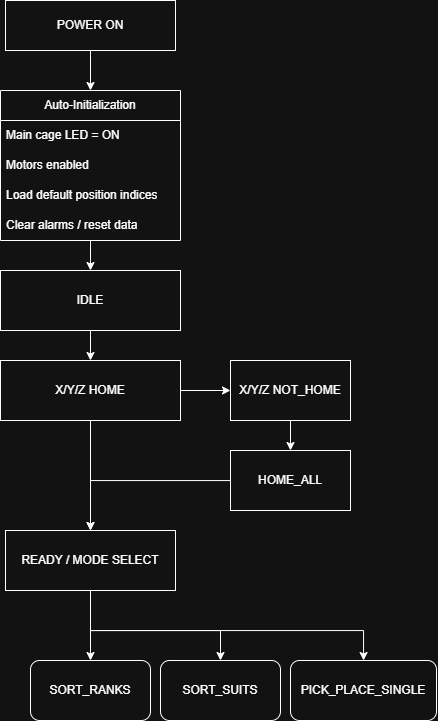

The diagram above was exported from draw.io. Its source (the exported page's mxGraphModel, read from the mxfile embedded in the PNG):
<mxGraphModel dx="1664" dy="881" grid="1" gridSize="10" guides="1" tooltips="1" connect="1" arrows="1" fold="1" page="1" pageScale="1" pageWidth="827" pageHeight="1169" math="0" shadow="0">
  <root>
    <mxCell id="WIyWlLk6GJQsqaUBKTNV-0" />
    <mxCell id="WIyWlLk6GJQsqaUBKTNV-1" parent="WIyWlLk6GJQsqaUBKTNV-0" />
    <mxCell id="OKq6soqDdGI2Sxa6-CD5-50" edge="1" parent="WIyWlLk6GJQsqaUBKTNV-1" source="OKq6soqDdGI2Sxa6-CD5-0" style="edgeStyle=orthogonalEdgeStyle;rounded=0;orthogonalLoop=1;jettySize=auto;html=1;" target="OKq6soqDdGI2Sxa6-CD5-49">
      <mxGeometry relative="1" as="geometry" />
    </mxCell>
    <mxCell id="OKq6soqDdGI2Sxa6-CD5-0" parent="WIyWlLk6GJQsqaUBKTNV-1" style="swimlane;fontStyle=0;childLayout=stackLayout;horizontal=1;startSize=30;horizontalStack=0;resizeParent=1;resizeParentMax=0;resizeLast=0;collapsible=1;marginBottom=0;whiteSpace=wrap;html=1;miterlimit=7;" value="Auto-Initialization" vertex="1">
      <mxGeometry height="150" width="180" x="70" y="170" as="geometry">
        <mxRectangle height="30" width="130" x="190" y="120" as="alternateBounds" />
      </mxGeometry>
    </mxCell>
    <mxCell id="OKq6soqDdGI2Sxa6-CD5-1" parent="OKq6soqDdGI2Sxa6-CD5-0" style="text;strokeColor=none;fillColor=none;align=left;verticalAlign=middle;spacingLeft=4;spacingRight=4;overflow=hidden;points=[[0,0.5],[1,0.5]];portConstraint=eastwest;rotatable=0;whiteSpace=wrap;html=1;" value="Main cage LED = ON" vertex="1">
      <mxGeometry height="30" width="180" y="30" as="geometry" />
    </mxCell>
    <mxCell id="OKq6soqDdGI2Sxa6-CD5-2" parent="OKq6soqDdGI2Sxa6-CD5-0" style="text;strokeColor=none;fillColor=none;align=left;verticalAlign=middle;spacingLeft=4;spacingRight=4;overflow=hidden;points=[[0,0.5],[1,0.5]];portConstraint=eastwest;rotatable=0;whiteSpace=wrap;html=1;" value="Motors enabled" vertex="1">
      <mxGeometry height="30" width="180" y="60" as="geometry" />
    </mxCell>
    <mxCell id="OKq6soqDdGI2Sxa6-CD5-3" parent="OKq6soqDdGI2Sxa6-CD5-0" style="text;strokeColor=none;fillColor=none;align=left;verticalAlign=middle;spacingLeft=4;spacingRight=4;overflow=hidden;points=[[0,0.5],[1,0.5]];portConstraint=eastwest;rotatable=0;whiteSpace=wrap;html=1;" value="Load default position indices" vertex="1">
      <mxGeometry height="30" width="180" y="90" as="geometry" />
    </mxCell>
    <mxCell id="OKq6soqDdGI2Sxa6-CD5-48" parent="OKq6soqDdGI2Sxa6-CD5-0" style="text;strokeColor=none;fillColor=none;align=left;verticalAlign=middle;spacingLeft=4;spacingRight=4;overflow=hidden;points=[[0,0.5],[1,0.5]];portConstraint=eastwest;rotatable=0;whiteSpace=wrap;html=1;" value="Clear alarms / reset data" vertex="1">
      <mxGeometry height="30" width="180" y="120" as="geometry" />
    </mxCell>
    <mxCell id="OKq6soqDdGI2Sxa6-CD5-8" edge="1" parent="WIyWlLk6GJQsqaUBKTNV-1" source="OKq6soqDdGI2Sxa6-CD5-6" style="edgeStyle=orthogonalEdgeStyle;rounded=0;orthogonalLoop=1;jettySize=auto;html=1;entryX=0.5;entryY=0;entryDx=0;entryDy=0;" target="OKq6soqDdGI2Sxa6-CD5-0">
      <mxGeometry relative="1" as="geometry" />
    </mxCell>
    <mxCell id="OKq6soqDdGI2Sxa6-CD5-6" parent="WIyWlLk6GJQsqaUBKTNV-1" style="rounded=0;whiteSpace=wrap;html=1;" value="POWER ON" vertex="1">
      <mxGeometry height="50" width="170" x="75" y="80" as="geometry" />
    </mxCell>
    <mxCell id="OKq6soqDdGI2Sxa6-CD5-62" edge="1" parent="WIyWlLk6GJQsqaUBKTNV-1" source="OKq6soqDdGI2Sxa6-CD5-49" style="edgeStyle=orthogonalEdgeStyle;rounded=0;orthogonalLoop=1;jettySize=auto;html=1;entryX=0.5;entryY=0;entryDx=0;entryDy=0;" target="OKq6soqDdGI2Sxa6-CD5-52">
      <mxGeometry relative="1" as="geometry" />
    </mxCell>
    <mxCell id="OKq6soqDdGI2Sxa6-CD5-49" parent="WIyWlLk6GJQsqaUBKTNV-1" style="rounded=0;whiteSpace=wrap;html=1;" value="IDLE" vertex="1">
      <mxGeometry height="60" width="180" x="70" y="350" as="geometry" />
    </mxCell>
    <mxCell id="OKq6soqDdGI2Sxa6-CD5-65" edge="1" parent="WIyWlLk6GJQsqaUBKTNV-1" source="OKq6soqDdGI2Sxa6-CD5-51" style="edgeStyle=orthogonalEdgeStyle;rounded=0;orthogonalLoop=1;jettySize=auto;html=1;entryX=0.5;entryY=0;entryDx=0;entryDy=0;" target="OKq6soqDdGI2Sxa6-CD5-53">
      <mxGeometry relative="1" as="geometry" />
    </mxCell>
    <mxCell id="OKq6soqDdGI2Sxa6-CD5-51" parent="WIyWlLk6GJQsqaUBKTNV-1" style="rounded=0;whiteSpace=wrap;html=1;" value="X/Y/Z NOT_HOME" vertex="1">
      <mxGeometry height="60" width="120" x="300" y="440" as="geometry" />
    </mxCell>
    <mxCell id="OKq6soqDdGI2Sxa6-CD5-63" edge="1" parent="WIyWlLk6GJQsqaUBKTNV-1" source="OKq6soqDdGI2Sxa6-CD5-52" style="edgeStyle=orthogonalEdgeStyle;rounded=0;orthogonalLoop=1;jettySize=auto;html=1;entryX=0.5;entryY=0;entryDx=0;entryDy=0;" target="OKq6soqDdGI2Sxa6-CD5-54">
      <mxGeometry relative="1" as="geometry" />
    </mxCell>
    <mxCell id="OKq6soqDdGI2Sxa6-CD5-64" edge="1" parent="WIyWlLk6GJQsqaUBKTNV-1" source="OKq6soqDdGI2Sxa6-CD5-52" style="edgeStyle=orthogonalEdgeStyle;rounded=0;orthogonalLoop=1;jettySize=auto;html=1;entryX=0;entryY=0.5;entryDx=0;entryDy=0;" target="OKq6soqDdGI2Sxa6-CD5-51">
      <mxGeometry relative="1" as="geometry" />
    </mxCell>
    <mxCell id="OKq6soqDdGI2Sxa6-CD5-52" parent="WIyWlLk6GJQsqaUBKTNV-1" style="rounded=0;whiteSpace=wrap;html=1;" value="X/Y/Z HOME" vertex="1">
      <mxGeometry height="60" width="180" x="70" y="440" as="geometry" />
    </mxCell>
    <mxCell id="OKq6soqDdGI2Sxa6-CD5-66" edge="1" parent="WIyWlLk6GJQsqaUBKTNV-1" source="OKq6soqDdGI2Sxa6-CD5-53" style="edgeStyle=orthogonalEdgeStyle;rounded=0;orthogonalLoop=1;jettySize=auto;html=1;" target="OKq6soqDdGI2Sxa6-CD5-54">
      <mxGeometry relative="1" as="geometry" />
    </mxCell>
    <mxCell id="OKq6soqDdGI2Sxa6-CD5-53" parent="WIyWlLk6GJQsqaUBKTNV-1" style="rounded=0;whiteSpace=wrap;html=1;" value="HOME_ALL" vertex="1">
      <mxGeometry height="60" width="120" x="300" y="530" as="geometry" />
    </mxCell>
    <mxCell id="OKq6soqDdGI2Sxa6-CD5-58" edge="1" parent="WIyWlLk6GJQsqaUBKTNV-1" source="OKq6soqDdGI2Sxa6-CD5-54" style="edgeStyle=orthogonalEdgeStyle;rounded=0;orthogonalLoop=1;jettySize=auto;html=1;entryX=0.5;entryY=0;entryDx=0;entryDy=0;" target="OKq6soqDdGI2Sxa6-CD5-55">
      <mxGeometry relative="1" as="geometry" />
    </mxCell>
    <mxCell id="OKq6soqDdGI2Sxa6-CD5-73" edge="1" parent="WIyWlLk6GJQsqaUBKTNV-1" source="OKq6soqDdGI2Sxa6-CD5-54" style="edgeStyle=orthogonalEdgeStyle;rounded=0;orthogonalLoop=1;jettySize=auto;html=1;entryX=0.5;entryY=0;entryDx=0;entryDy=0;" target="OKq6soqDdGI2Sxa6-CD5-56">
      <mxGeometry relative="1" as="geometry">
        <Array as="points">
          <mxPoint x="160" y="710" />
          <mxPoint x="290" y="710" />
        </Array>
      </mxGeometry>
    </mxCell>
    <mxCell id="OKq6soqDdGI2Sxa6-CD5-74" edge="1" parent="WIyWlLk6GJQsqaUBKTNV-1" source="OKq6soqDdGI2Sxa6-CD5-54" style="edgeStyle=orthogonalEdgeStyle;rounded=0;orthogonalLoop=1;jettySize=auto;html=1;" target="OKq6soqDdGI2Sxa6-CD5-57">
      <mxGeometry relative="1" as="geometry">
        <Array as="points">
          <mxPoint x="160" y="710" />
          <mxPoint x="433" y="710" />
        </Array>
      </mxGeometry>
    </mxCell>
    <mxCell id="OKq6soqDdGI2Sxa6-CD5-54" parent="WIyWlLk6GJQsqaUBKTNV-1" style="rounded=0;whiteSpace=wrap;html=1;" value="READY / MODE SELECT" vertex="1">
      <mxGeometry height="60" width="170" x="75" y="610" as="geometry" />
    </mxCell>
    <mxCell id="OKq6soqDdGI2Sxa6-CD5-55" parent="WIyWlLk6GJQsqaUBKTNV-1" style="rounded=1;whiteSpace=wrap;html=1;" value="SORT_RANKS" vertex="1">
      <mxGeometry height="60" width="120" x="100" y="740" as="geometry" />
    </mxCell>
    <mxCell id="OKq6soqDdGI2Sxa6-CD5-56" parent="WIyWlLk6GJQsqaUBKTNV-1" style="rounded=1;whiteSpace=wrap;html=1;" value="SORT_SUITS" vertex="1">
      <mxGeometry height="60" width="120" x="230" y="740" as="geometry" />
    </mxCell>
    <mxCell id="OKq6soqDdGI2Sxa6-CD5-57" parent="WIyWlLk6GJQsqaUBKTNV-1" style="rounded=1;whiteSpace=wrap;html=1;" value="PICK_PLACE_SINGLE" vertex="1">
      <mxGeometry height="60" width="146" x="360" y="740" as="geometry" />
    </mxCell>
  </root>
</mxGraphModel>